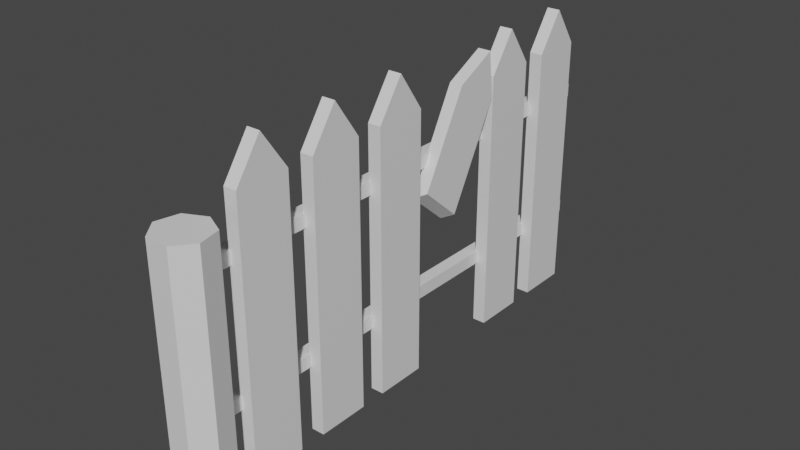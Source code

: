 # Source: p_ot_4.blend  (saved by Blender 2.83.19; exported with 4.5.12 LTS)
import bpy
from mathutils import Matrix  # noqa: F401  (used for matrix-valued properties, if any)

bpy.ops.wm.read_factory_settings(use_empty=True)
scene = bpy.context.scene
scene.name = 'Scene'

# ---- collections
col_collection = bpy.data.collections.new('Collection'); scene.collection.children.link(col_collection)

# ---- materials (node trees are filled in below, after node groups)
mat_material = bpy.data.materials.new('Material')
mat_material.alpha_threshold = 0.0
mat_material.use_transparent_shadow = False
mat_material.line_color = (0.0, 0.0, 0.0, 1.0)

# ---- material node trees
mat_material.use_nodes = True; mat_material.node_tree.nodes.clear()
_N = mat_material.node_tree.nodes; _L = mat_material.node_tree.links
n0 = _N.new('ShaderNodeOutputMaterial'); n0.name = 'Material Output'; n0.location = (300, 300)
n1 = _N.new('ShaderNodeBsdfPrincipled'); n1.name = 'Principled BSDF'; n1.location = (10, 300)
n1.distribution = 'GGX'
n1.subsurface_method = 'BURLEY'
n1.inputs[2].default_value = 0.4
n1.inputs[3].default_value = 1.45
n1.inputs[27].default_value = (0.0, 0.0, 0.0, 1.0)
n1.inputs[28].default_value = 1.0
_L.new(n1.outputs[0], n0.inputs[0])
n0.is_active_output = True

# ---- world
world_world = bpy.data.worlds.new('World'); scene.world = world_world
world_world.use_nodes = True; world_world.node_tree.nodes.clear()
_N = world_world.node_tree.nodes; _L = world_world.node_tree.links
n0 = _N.new('ShaderNodeOutputWorld'); n0.name = 'World Output'; n0.location = (300, 300)
n1 = _N.new('ShaderNodeBackground'); n1.name = 'Background'; n1.location = (10, 300)
n1.inputs[0].default_value = (0.05088, 0.05088, 0.05088, 1.0)
_L.new(n1.outputs[0], n0.inputs[0])
n0.is_active_output = True
world_world.color = (0.05088, 0.05088, 0.05088)
world_world.use_sun_shadow = False
world_world.sun_shadow_jitter_overblur = 0.0

# ---- meshes
me_cube = bpy.data.meshes.new('Cube')
me_cube.from_pydata([(0.05, 0.2, 1.0), (0.05, 0.2, -1.0), (0.05, -0.2, 1.0), (0.05, -0.2, -1.0), (-0.05, 0.2, 1.0), (-0.05, 0.2, -1.0), (-0.05, -0.2, 1.0), (-0.05, -0.2, -1.0), (0.05, 0.0, 1.291), (-0.05, 0.0, 1.291), (0.05, 0.8, 1.0), (0.05, 0.8, -1.0), (0.05, 0.4, 1.0), (0.05, 0.4, -1.0), (-0.05, 0.8, 1.0), (-0.05, 0.8, -1.0), (-0.05, 0.4, 1.0), (-0.05, 0.4, -1.0), (0.05, 0.6, 1.291), (-0.05, 0.6, 1.291), (0.05, 1.4, 1.0), (0.05, 1.4, -1.0), (0.05, 1.0, 1.0), (0.05, 1.0, -1.0), (-0.05, 1.4, 1.0), (-0.05, 1.4, -1.0), (-0.05, 1.0, 1.0), (-0.05, 1.0, -1.0), (0.05, 1.2, 1.291), (-0.05, 1.2, 1.291), (0.05, 2.187, 0.8459), (-0.05, 1.448, 0.313), (0.05, 1.835, 1.035), (-0.05, 1.758, 0.04389), (-0.05, 2.187, 0.8459), (-0.05, 1.835, 1.035), (0.05, 2.148, 1.197), (-0.05, 2.148, 1.197), (0.05, 2.6, 1.0), (0.05, 2.6, -1.0), (0.05, 2.2, 1.0), (0.05, 2.2, -1.0), (-0.05, 2.6, 1.0), (-0.05, 2.6, -1.0), (-0.05, 2.2, 1.0), (-0.05, 2.2, -1.0), (0.05, 2.4, 1.291), (-0.05, 2.4, 1.291), (0.05, 3.2, 1.0), (0.05, 3.2, -1.0), (0.05, 2.8, 1.0), (0.05, 2.8, -1.0), (-0.05, 3.2, 1.0), (-0.05, 3.2, -1.0), (-0.05, 2.8, 1.0), (-0.05, 2.8, -1.0), (0.05, 3.0, 1.291), (-0.05, 3.0, 1.291), (-0.1349, -0.3304, 0.5076), (-0.1349, -0.3304, 0.6076), (-0.1349, 3.349, 0.5076), (-0.1349, 3.349, 0.6076), (-0.03485, -0.3304, 0.5076), (-0.03485, -0.3304, 0.6076), (-0.03485, 3.349, 0.5076), (-0.03485, 3.349, 0.6076), (-0.1349, -0.3304, -0.4984), (-0.1349, -0.3304, -0.3984), (-0.1349, 3.349, -0.4984), (-0.1349, 3.349, -0.3984), (-0.03485, -0.3304, -0.4984), (-0.03485, -0.3304, -0.3984), (-0.03485, 3.349, -0.4984), (-0.03485, 3.349, -0.3984), (-0.07502, -0.2898, -1.0), (-0.07502, -0.2898, 0.8384), (0.08135, -0.3651, -1.0), (0.08135, -0.3651, 0.8384), (0.12, -0.5343, -1.0), (0.12, -0.5343, 0.8384), (0.01176, -0.67, -1.0), (0.01176, -0.67, 0.8384), (-0.1618, -0.67, -1.0), (-0.1618, -0.67, 0.8384), (-0.27, -0.5343, -1.0), (-0.27, -0.5343, 0.8384), (-0.2314, -0.3651, -1.0), (-0.2314, -0.3651, 0.8384), (0.05, 1.785, 0.09508), (0.05, 1.476, 0.3656)], [], [(0, 4, 9, 8), (3, 2, 6, 7), (7, 6, 4, 5), (5, 1, 3, 7), (1, 0, 2, 3), (5, 4, 0, 1), (6, 2, 8, 9), (4, 6, 9), (2, 0, 8), (10, 14, 19, 18), (13, 12, 16, 17), (17, 16, 14, 15), (15, 11, 13, 17), (11, 10, 12, 13), (15, 14, 10, 11), (16, 12, 18, 19), (14, 16, 19), (12, 10, 18), (20, 24, 29, 28), (23, 22, 26, 27), (27, 26, 24, 25), (25, 21, 23, 27), (21, 20, 22, 23), (25, 24, 20, 21), (26, 22, 28, 29), (24, 26, 29), (22, 20, 28), (30, 34, 37, 36), (88, 33, 34, 30), (89, 31, 33, 88), (31, 89, 32, 35), (33, 31, 35, 34), (35, 32, 36, 37), (34, 35, 37), (32, 30, 36), (38, 42, 47, 46), (41, 40, 44, 45), (45, 44, 42, 43), (43, 39, 41, 45), (39, 38, 40, 41), (43, 42, 38, 39), (44, 40, 46, 47), (42, 44, 47), (40, 38, 46), (48, 52, 57, 56), (51, 50, 54, 55), (55, 54, 52, 53), (53, 49, 51, 55), (49, 48, 50, 51), (53, 52, 48, 49), (54, 50, 56, 57), (52, 54, 57), (50, 48, 56), (58, 59, 61, 60), (60, 61, 65, 64), (64, 65, 63, 62), (62, 63, 59, 58), (60, 64, 62, 58), (65, 61, 59, 63), (66, 67, 69, 68), (68, 69, 73, 72), (72, 73, 71, 70), (70, 71, 67, 66), (68, 72, 70, 66), (73, 69, 67, 71), (74, 75, 77, 76), (76, 77, 79, 78), (78, 79, 81, 80), (80, 81, 83, 82), (82, 83, 85, 84), (77, 75, 87, 85, 83, 81, 79), (84, 85, 87, 86), (86, 87, 75, 74), (74, 76, 78, 80, 82, 84, 86), (89, 88, 30, 32)])
_uv = me_cube.uv_layers.new(name='UVMap')
_uv.uv.foreach_set('vector', [0.625, 0.5, 0.625, 0.25, 0.625, 0.25, 0.625, 0.5, 0.375, 0.75, 0.625, 0.75, 0.625, 1.0, 0.375, 1.0, 0.375, 0.0, 0.625, 0.0, 0.625, 0.25, 0.375, 0.25, 0.125, 0.5, 0.375, 0.5, 0.375, 0.75, 0.125, 0.75, 0.375, 0.5, 0.625, 0.5, 0.625, 0.75, 0.375, 0.75, 0.375, 0.25, 0.625, 0.25, 0.625, 0.5, 0.375, 0.5, 0.625, 1.0, 0.625, 0.75, 0.625, 0.75, 0.625, 1.0, 0.625, 0.25, 0.625, 0.0, 0.625, 0.25, 0.625, 0.75, 0.625, 0.5, 0.625, 0.75, 0.625, 0.5, 0.625, 0.25, 0.625, 0.25, 0.625, 0.5, 0.375, 0.75, 0.625, 0.75, 0.625, 1.0, 0.375, 1.0, 0.375, 0.0, 0.625, 0.0, 0.625, 0.25, 0.375, 0.25, 0.125, 0.5, 0.375, 0.5, 0.375, 0.75, 0.125, 0.75, 0.375, 0.5, 0.625, 0.5, 0.625, 0.75, 0.375, 0.75, 0.375, 0.25, 0.625, 0.25, 0.625, 0.5, 0.375, 0.5, 0.625, 1.0, 0.625, 0.75, 0.625, 0.75, 0.625, 1.0, 0.625, 0.25, 0.625, 0.0, 0.625, 0.25, 0.625, 0.75, 0.625, 0.5, 0.625, 0.75, 0.625, 0.5, 0.625, 0.25, 0.625, 0.25, 0.625, 0.5, 0.375, 0.75, 0.625, 0.75, 0.625, 1.0, 0.375, 1.0, 0.375, 0.0, 0.625, 0.0, 0.625, 0.25, 0.375, 0.25, 0.125, 0.5, 0.375, 0.5, 0.375, 0.75, 0.125, 0.75, 0.375, 0.5, 0.625, 0.5, 0.625, 0.75, 0.375, 0.75, 0.375, 0.25, 0.625, 0.25, 0.625, 0.5, 0.375, 0.5, 0.625, 1.0, 0.625, 0.75, 0.625, 0.75, 0.625, 1.0, 0.625, 0.25, 0.625, 0.0, 0.625, 0.25, 0.625, 0.75, 0.625, 0.5, 0.625, 0.75, 0.625, 0.5, 0.625, 0.25, 0.625, 0.25, 0.625, 0.5, 0.5185, 0.5, 0.5113, 0.25, 0.625, 0.25, 0.625, 0.5, 0.5301, 0.75, 0.5227, 0.0, 0.5113, 0.25, 0.5185, 0.5, 0.5227, 0.0, 0.5301, 0.75, 0.625, 0.75, 0.625, 1.0, 0.5113, 0.25, 0.5227, 0.0, 0.625, 0.0, 0.625, 0.25, 0.625, 1.0, 0.625, 0.75, 0.625, 0.75, 0.625, 1.0, 0.625, 0.25, 0.625, 0.0, 0.625, 0.25, 0.625, 0.75, 0.625, 0.5, 0.625, 0.75, 0.625, 0.5, 0.625, 0.25, 0.625, 0.25, 0.625, 0.5, 0.375, 0.75, 0.625, 0.75, 0.625, 1.0, 0.375, 1.0, 0.375, 0.0, 0.625, 0.0, 0.625, 0.25, 0.375, 0.25, 0.125, 0.5, 0.375, 0.5, 0.375, 0.75, 0.125, 0.75, 0.375, 0.5, 0.625, 0.5, 0.625, 0.75, 0.375, 0.75, 0.375, 0.25, 0.625, 0.25, 0.625, 0.5, 0.375, 0.5, 0.625, 1.0, 0.625, 0.75, 0.625, 0.75, 0.625, 1.0, 0.625, 0.25, 0.625, 0.0, 0.625, 0.25, 0.625, 0.75, 0.625, 0.5, 0.625, 0.75, 0.625, 0.5, 0.625, 0.25, 0.625, 0.25, 0.625, 0.5, 0.375, 0.75, 0.625, 0.75, 0.625, 1.0, 0.375, 1.0, 0.375, 0.0, 0.625, 0.0, 0.625, 0.25, 0.375, 0.25, 0.125, 0.5, 0.375, 0.5, 0.375, 0.75, 0.125, 0.75, 0.375, 0.5, 0.625, 0.5, 0.625, 0.75, 0.375, 0.75, 0.375, 0.25, 0.625, 0.25, 0.625, 0.5, 0.375, 0.5, 0.625, 1.0, 0.625, 0.75, 0.625, 0.75, 0.625, 1.0, 0.625, 0.25, 0.625, 0.0, 0.625, 0.25, 0.625, 0.75, 0.625, 0.5, 0.625, 0.75, 0.375, 0.0, 0.625, 0.0, 0.625, 0.25, 0.375, 0.25, 0.375, 0.25, 0.625, 0.25, 0.625, 0.5, 0.375, 0.5, 0.375, 0.5, 0.625, 0.5, 0.625, 0.75, 0.375, 0.75, 0.375, 0.75, 0.625, 0.75, 0.625, 1.0, 0.375, 1.0, 0.125, 0.5, 0.375, 0.5, 0.375, 0.75, 0.125, 0.75, 0.625, 0.5, 0.875, 0.5, 0.875, 0.75, 0.625, 0.75, 0.375, 0.0, 0.625, 0.0, 0.625, 0.25, 0.375, 0.25, 0.375, 0.25, 0.625, 0.25, 0.625, 0.5, 0.375, 0.5, 0.375, 0.5, 0.625, 0.5, 0.625, 0.75, 0.375, 0.75, 0.375, 0.75, 0.625, 0.75, 0.625, 1.0, 0.375, 1.0, 0.125, 0.5, 0.375, 0.5, 0.375, 0.75, 0.125, 0.75, 0.625, 0.5, 0.875, 0.5, 0.875, 0.75, 0.625, 0.75, 1.0, 0.5, 1.0, 1.0, 0.8571, 1.0, 0.8571, 0.5, 0.8571, 0.5, 0.8571, 1.0, 0.7143, 1.0, 0.7143, 0.5, 0.7143, 0.5, 0.7143, 1.0, 0.5714, 1.0, 0.5714, 0.5, 0.5714, 0.5, 0.5714, 1.0, 0.4286, 1.0, 0.4286, 0.5, 0.4286, 0.5, 0.4286, 1.0, 0.2857, 1.0, 0.2857, 0.5, 0.4376, 0.3996, 0.25, 0.49, 0.06236, 0.3996, 0.01602, 0.1966, 0.1459, 0.03377, 0.3541, 0.03377, 0.484, 0.1966, 0.2857, 0.5, 0.2857, 1.0, 0.1429, 1.0, 0.1429, 0.5, 0.1429, 0.5, 0.1429, 1.0, 2.98e-08, 1.0, 2.98e-08, 0.5, 0.75, 0.49, 0.9376, 0.3996, 0.984, 0.1966, 0.8541, 0.03377, 0.6459, 0.03377, 0.516, 0.1966, 0.5624, 0.3996, 0.5301, 0.75, 0.5185, 0.5, 0.625, 0.5, 0.625, 0.75])
me_cube.materials.append(mat_material)
me_cube.use_remesh_preserve_volume = False
me_cube.use_remesh_preserve_attributes = False
me_cube.use_mirror_vertex_groups = False
me_cube.update()

# ---- objects
ob_cube = bpy.data.objects.new('Cube', me_cube)

# ---- transforms, parenting, visibility, modifiers, constraints
ob_cube.location = (0.0, 0.0, 0.0)
ob_cube.lock_rotations_4d = False
ob_cube.empty_display_type = 'ARROWS'
ob_cube.lineart.crease_threshold = 0.0

# ---- collection membership
col_collection.objects.link(ob_cube)

# ---- scene / render settings (as saved in the file)
scene.frame_start = 1; scene.frame_end = 250; scene.frame_set(1)
scene.render.engine = 'BLENDER_EEVEE_NEXT'
scene.cycles.use_denoising = False
scene.cycles.samples = 128
scene.cycles.sampling_pattern = 'TABULATED_SOBOL'
scene.cycles.use_adaptive_sampling = False
scene.cycles.use_light_tree = False
scene.view_settings.view_transform = 'Filmic'
bpy.context.view_layer.update()

# ---- added for rendering (the .blend has no active camera and no usable light): camera, sun
cam_auto = bpy.data.cameras.new('AutoCamera')
cam_auto.lens = 50.0
cam_auto.sensor_width = 36.0
cam_auto.clip_end = 1000.0
ob_auto_camera = bpy.data.objects.new('AutoCamera', cam_auto)
scene.collection.objects.link(ob_auto_camera)
ob_auto_camera.location = (4.22074, -3.81524, 3.58217)
ob_auto_camera.rotation_euler = (1.09748, -7.21219e-08, 0.694738)
scene.camera = ob_auto_camera
light_auto_sun = bpy.data.lights.new('AutoSun', 'SUN')
light_auto_sun.energy = 3.0
light_auto_sun.angle = 0.0523599
ob_auto_sun = bpy.data.objects.new('AutoSun', light_auto_sun)
scene.collection.objects.link(ob_auto_sun)
ob_auto_sun.rotation_euler = (0.872665, 0.174533, 0.523599)
bpy.context.view_layer.update()
